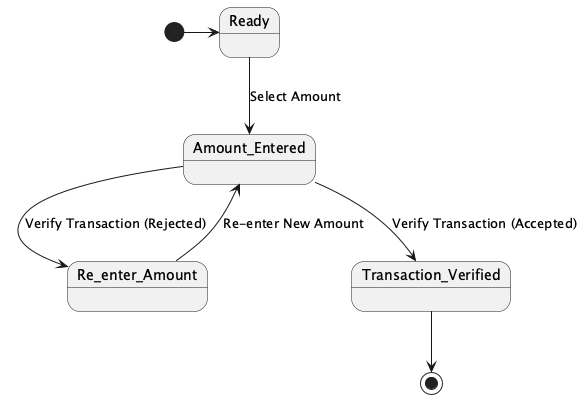

The diagram above was rendered by PlantUML. Its source (embedded in the PNG):
@startuml
state Ready
state Amount_Entered
state Re_enter_Amount
state Transaction_Verified

[*] -> Ready

Ready --> Amount_Entered : Select Amount

Amount_Entered --> Transaction_Verified : Verify Transaction (Accepted)
Amount_Entered --> Re_enter_Amount : Verify Transaction (Rejected)

Re_enter_Amount --> Amount_Entered : Re-enter New Amount

Transaction_Verified --> [*]
@enduml